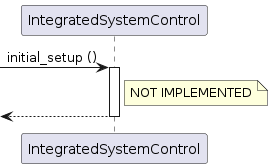

The diagram above was rendered by PlantUML. Its source (embedded in the PNG):
@startuml

participant IntegratedSystemControl as int

[-> int ++: initial_setup ()
note right of int: NOT IMPLEMENTED
return

@enduml